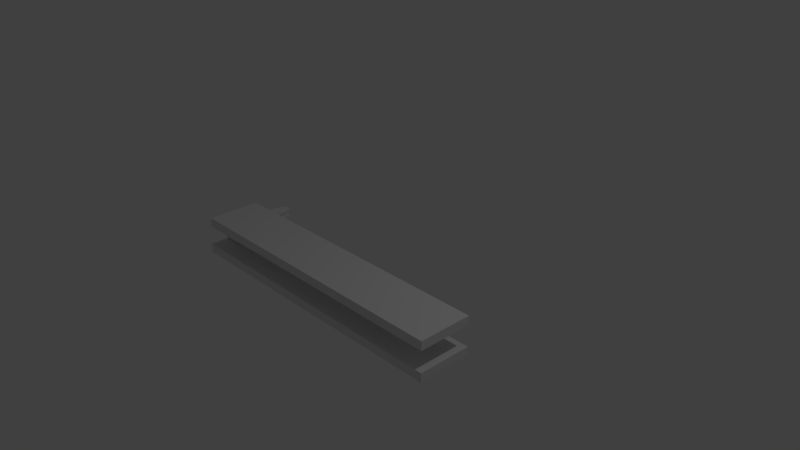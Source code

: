 # Source: longerRail.blend  (saved by Blender 2.79.0; exported with 4.5.12 LTS)
import bpy
from mathutils import Matrix  # noqa: F401  (used for matrix-valued properties, if any)

bpy.ops.wm.read_factory_settings(use_empty=True)
scene = bpy.context.scene
scene.name = 'Scene'

# ---- collections
col_collection_1 = bpy.data.collections.new('Collection 1'); scene.collection.children.link(col_collection_1)

# ---- world
world_world = bpy.data.worlds.new('World'); scene.world = world_world
world_world.color = (0.05088, 0.05088, 0.05088)
world_world.use_sun_shadow = False
world_world.sun_shadow_jitter_overblur = 0.0
world_world.cycles.sampling_method = 'MANUAL'

# ---- cameras
cam_camera = bpy.data.cameras.new('Camera')
cam_camera.clip_end = 100.0
cam_camera.lens = 35.0
cam_camera.sensor_width = 32.0
cam_camera.sensor_height = 18.0
cam_camera.ortho_scale = 7.314
cam_camera.dof.focus_distance = 0.0
cam_camera.dof.aperture_fstop = 128.0

# ---- lights
light_lamp = bpy.data.lights.new('Lamp', 'POINT')
light_lamp.transmission_factor = 0.0
light_lamp.cutoff_distance = 30.0
light_lamp.energy = 100.0
light_lamp.shadow_buffer_clip_start = 1.001
light_lamp.shadow_soft_size = 0.1
light_lamp.shadow_maximum_resolution = 0.006
light_lamp.use_absolute_resolution = True

# ---- meshes
me_cube_3 = bpy.data.meshes.new('Cube_3')
me_cube_3.from_pydata([(-1.813, -0.11, 1.215), (-1.813, -0.11, 0.5013), (-1.813, -0.2309, 0.5013), (-1.813, -0.2309, 1.215), (2.187, -0.2309, 0.5013), (2.187, -0.2309, 1.215), (2.187, -0.11, 0.5013), (2.187, -0.11, 1.215)], [], [(0, 1, 2), (0, 2, 3), (3, 2, 4), (3, 4, 5), (5, 4, 6), (5, 6, 7), (7, 6, 1), (7, 1, 0), (3, 5, 7), (3, 7, 0), (4, 2, 1), (4, 1, 6)])
me_cube_3.use_remesh_preserve_volume = False
me_cube_3.use_remesh_preserve_attributes = False
me_cube_3.use_mirror_vertex_groups = False
me_cube_3.update()
me_head = bpy.data.meshes.new('Head')
me_head.from_pydata([(-1.643, 0.04822, 0.6997), (-1.643, 0.01177, 0.6997), (-1.644, 0.01177, 0.689), (-1.644, 0.04822, 0.689), (-1.647, 0.01177, 0.6788), (-1.647, 0.04822, 0.6788), (-1.652, 0.01177, 0.6693), (-1.652, 0.04822, 0.6693), (-1.659, 0.01177, 0.661), (-1.659, 0.04822, 0.661), (-1.667, 0.01177, 0.6542), (-1.667, 0.04822, 0.6542), (-1.677, 0.01177, 0.6492), (-1.677, 0.04822, 0.6492), (-1.687, 0.01177, 0.646), (-1.687, 0.04822, 0.646), (-1.698, 0.01177, 0.645), (-1.698, 0.04822, 0.645), (-1.709, 0.01177, 0.646), (-1.709, 0.04822, 0.646), (-1.719, 0.01177, 0.6492), (-1.719, 0.04822, 0.6492), (-1.728, 0.01177, 0.6542), (-1.728, 0.04822, 0.6542), (-1.737, 0.01177, 0.661), (-1.737, 0.04822, 0.661), (-1.743, 0.01177, 0.6693), (-1.743, 0.04822, 0.6693), (-1.748, 0.01177, 0.6788), (-1.748, 0.04822, 0.6788), (-1.752, 0.01177, 0.689), (-1.752, 0.04822, 0.689), (-1.753, 0.01177, 0.6997), (-1.753, 0.04822, 0.6997), (-1.83, 0.1178, 0.6997), (-1.83, 0.1178, 0.9632), (-1.83, 0.1617, 0.9632), (-1.83, 0.1617, 0.6997), (-1.566, 0.1617, 0.9632), (-1.566, 0.1617, 0.6997), (-1.566, -0.05783, 0.6997), (-1.566, -0.05783, 0.9632), (-1.566, -0.1017, 0.9632), (-1.566, -0.1017, 0.6997), (-1.83, -0.1017, 0.9632), (-1.83, -0.1017, 0.6997), (-1.83, -0.05783, 0.6997), (-1.83, -0.05783, 0.9632), (-1.566, 0.1178, 0.9632), (-1.83, 0.07391, 0.9632), (-1.566, 0.07391, 0.9632), (-1.83, 0.02999, 0.9632), (-1.566, 0.02999, 0.9632), (-1.83, -0.01392, 0.9632), (-1.566, -0.01392, 0.9632), (-1.566, 0.1178, 0.6997), (-1.566, 0.07391, 0.6997), (-1.83, 0.07391, 0.6997), (-1.566, 0.02999, 0.6997), (-1.83, 0.02999, 0.6997), (-1.566, -0.01392, 0.6997), (-1.83, -0.01392, 0.6997)], [], [(0, 1, 2), (0, 2, 3), (3, 2, 4), (3, 4, 5), (5, 4, 6), (5, 6, 7), (7, 6, 8), (7, 8, 9), (9, 8, 10), (9, 10, 11), (11, 10, 12), (11, 12, 13), (13, 12, 14), (13, 14, 15), (15, 14, 16), (15, 16, 17), (17, 16, 18), (17, 18, 19), (19, 18, 20), (19, 20, 21), (21, 20, 22), (21, 22, 23), (23, 22, 24), (23, 24, 25), (25, 24, 26), (25, 26, 27), (27, 26, 28), (27, 28, 29), (29, 28, 30), (29, 30, 31), (31, 30, 32), (31, 32, 33), (0, 33, 32), (0, 32, 1), (2, 1, 32), (2, 32, 30), (30, 28, 26), (26, 24, 22), (22, 20, 18), (18, 16, 14), (14, 12, 10), (10, 8, 6), (6, 4, 2), (2, 30, 26), (26, 22, 18), (18, 14, 10), (10, 6, 2), (2, 26, 18), (18, 10, 2), (0, 3, 5), (0, 5, 7), (7, 9, 11), (11, 13, 15), (15, 17, 19), (19, 21, 23), (23, 25, 27), (27, 29, 31), (31, 33, 0), (0, 7, 11), (11, 15, 19), (19, 23, 27), (27, 31, 0), (0, 11, 19), (19, 27, 0), (34, 35, 36), (34, 36, 37), (37, 36, 38), (37, 38, 39), (40, 41, 42), (40, 42, 43), (43, 42, 44), (43, 44, 45), (46, 40, 43), (46, 43, 45), (41, 47, 44), (41, 44, 42), (38, 36, 35), (38, 35, 48), (48, 35, 49), (48, 49, 50), (50, 49, 51), (50, 51, 52), (52, 51, 53), (52, 53, 54), (54, 53, 47), (54, 47, 41), (37, 39, 55), (37, 55, 34), (34, 55, 56), (34, 56, 57), (57, 56, 58), (57, 58, 59), (59, 58, 60), (59, 60, 61), (61, 60, 40), (61, 40, 46), (39, 38, 48), (39, 48, 55), (55, 48, 50), (55, 50, 56), (56, 50, 52), (56, 52, 58), (58, 52, 54), (58, 54, 60), (60, 54, 41), (60, 41, 40), (45, 44, 47), (45, 47, 46), (46, 47, 53), (46, 53, 61), (61, 53, 51), (61, 51, 59), (59, 51, 49), (59, 49, 57), (57, 49, 35), (57, 35, 34)])
me_head.use_remesh_preserve_volume = False
me_head.use_remesh_preserve_attributes = False
me_head.use_mirror_vertex_groups = False
me_head.update()
me_llleg_cylinder_006 = bpy.data.meshes.new('LLLeg_Cylinder_006')
me_llleg_cylinder_006.from_pydata([(-1.767, -0.04374, 0.1919), (-1.767, -0.04374, 0.2983), (-1.767, 0.01177, 0.2983), (-1.767, 0.01177, 0.1919), (-1.629, 0.01177, 0.2983), (-1.629, 0.01177, 0.1919), (-1.629, -0.04374, 0.2983), (-1.629, -0.04374, 0.1919), (-1.667, -0.02832, 0.01891), (-1.667, -0.003658, 0.0189), (-1.729, -0.003657, 0.01891), (-1.729, -0.02832, 0.01891), (-1.753, -0.007214, 0.2983), (-1.753, -0.02492, 0.2983), (-1.752, -0.02492, 0.309), (-1.752, -0.007214, 0.309), (-1.748, -0.02492, 0.3192), (-1.748, -0.007215, 0.3192), (-1.743, -0.02492, 0.3287), (-1.743, -0.007214, 0.3287), (-1.737, -0.02492, 0.337), (-1.737, -0.007214, 0.337), (-1.728, -0.02492, 0.3438), (-1.728, -0.007214, 0.3438), (-1.719, -0.02492, 0.3488), (-1.719, -0.007214, 0.3488), (-1.709, -0.02492, 0.3519), (-1.709, -0.007214, 0.3519), (-1.698, -0.02492, 0.353), (-1.698, -0.007214, 0.353), (-1.687, -0.02492, 0.3519), (-1.687, -0.007214, 0.3519), (-1.677, -0.02492, 0.3488), (-1.677, -0.007214, 0.3488), (-1.667, -0.02492, 0.3438), (-1.667, -0.007214, 0.3438), (-1.659, -0.02492, 0.337), (-1.659, -0.007214, 0.337), (-1.652, -0.02492, 0.3287), (-1.652, -0.007214, 0.3287), (-1.647, -0.02492, 0.3192), (-1.647, -0.007214, 0.3192), (-1.644, -0.02492, 0.309), (-1.644, -0.007214, 0.309), (-1.643, -0.02492, 0.2983), (-1.643, -0.007214, 0.2983)], [], [(0, 1, 2), (0, 2, 3), (3, 2, 4), (3, 4, 5), (5, 4, 6), (5, 6, 7), (7, 6, 1), (7, 1, 0), (4, 2, 1), (4, 1, 6), (5, 7, 8), (5, 8, 9), (10, 9, 8), (10, 8, 11), (0, 3, 10), (0, 10, 11), (7, 0, 11), (7, 11, 8), (3, 5, 9), (3, 9, 10), (12, 13, 14), (12, 14, 15), (15, 14, 16), (15, 16, 17), (17, 16, 18), (17, 18, 19), (19, 18, 20), (19, 20, 21), (21, 20, 22), (21, 22, 23), (23, 22, 24), (23, 24, 25), (25, 24, 26), (25, 26, 27), (27, 26, 28), (27, 28, 29), (29, 28, 30), (29, 30, 31), (31, 30, 32), (31, 32, 33), (33, 32, 34), (33, 34, 35), (35, 34, 36), (35, 36, 37), (37, 36, 38), (37, 38, 39), (39, 38, 40), (39, 40, 41), (41, 40, 42), (41, 42, 43), (43, 42, 44), (43, 44, 45), (12, 45, 44), (12, 44, 13), (14, 13, 44), (14, 44, 42), (42, 40, 38), (38, 36, 34), (34, 32, 30), (30, 28, 26), (26, 24, 22), (22, 20, 18), (18, 16, 14), (14, 42, 38), (38, 34, 30), (30, 26, 22), (22, 18, 14), (14, 38, 30), (30, 22, 14), (12, 15, 17), (12, 17, 19), (19, 21, 23), (23, 25, 27), (27, 29, 31), (31, 33, 35), (35, 37, 39), (39, 41, 43), (43, 45, 12), (12, 19, 23), (23, 27, 31), (31, 35, 39), (39, 43, 12), (12, 23, 31), (31, 39, 12)])
me_llleg_cylinder_006.use_remesh_preserve_volume = False
me_llleg_cylinder_006.use_remesh_preserve_attributes = False
me_llleg_cylinder_006.use_mirror_vertex_groups = False
me_llleg_cylinder_006.update()
me_ruleg_cylinder_008 = bpy.data.meshes.new('RULeg_Cylinder_008')
me_ruleg_cylinder_008.from_pydata([(-1.643, 0.1037, 0.3595), (-1.643, 0.08491, 0.3595), (-1.644, 0.08491, 0.3488), (-1.644, 0.1037, 0.3488), (-1.647, 0.08491, 0.3386), (-1.647, 0.1037, 0.3386), (-1.652, 0.08491, 0.3291), (-1.652, 0.1037, 0.3291), (-1.659, 0.08491, 0.3208), (-1.659, 0.1037, 0.3208), (-1.667, 0.08491, 0.314), (-1.667, 0.1037, 0.314), (-1.677, 0.08491, 0.309), (-1.677, 0.1037, 0.309), (-1.687, 0.08491, 0.3059), (-1.687, 0.1037, 0.3059), (-1.698, 0.08491, 0.3048), (-1.698, 0.1037, 0.3048), (-1.709, 0.08491, 0.3059), (-1.709, 0.1037, 0.3059), (-1.719, 0.08491, 0.309), (-1.719, 0.1037, 0.309), (-1.728, 0.08491, 0.314), (-1.728, 0.1037, 0.314), (-1.737, 0.08491, 0.3208), (-1.737, 0.1037, 0.3208), (-1.743, 0.08491, 0.3291), (-1.743, 0.1037, 0.3291), (-1.748, 0.08491, 0.3386), (-1.748, 0.1037, 0.3386), (-1.752, 0.08491, 0.3488), (-1.752, 0.1037, 0.3488), (-1.753, 0.08491, 0.3595), (-1.753, 0.1037, 0.3595), (-1.643, 0.06705, 0.3595), (-1.643, 0.04822, 0.3595), (-1.644, 0.04822, 0.3488), (-1.644, 0.06705, 0.3488), (-1.647, 0.04822, 0.3386), (-1.647, 0.06705, 0.3386), (-1.652, 0.04822, 0.3291), (-1.652, 0.06705, 0.3291), (-1.659, 0.04822, 0.3208), (-1.659, 0.06705, 0.3208), (-1.667, 0.04822, 0.314), (-1.667, 0.06705, 0.314), (-1.677, 0.04822, 0.309), (-1.677, 0.06705, 0.309), (-1.687, 0.04822, 0.3059), (-1.687, 0.06705, 0.3059), (-1.698, 0.04822, 0.3048), (-1.698, 0.06705, 0.3048), (-1.709, 0.04822, 0.3059), (-1.709, 0.06705, 0.3059), (-1.719, 0.04822, 0.309), (-1.719, 0.06705, 0.309), (-1.728, 0.04822, 0.314), (-1.728, 0.06705, 0.314), (-1.737, 0.04822, 0.3208), (-1.737, 0.06705, 0.3208), (-1.743, 0.04822, 0.3291), (-1.743, 0.06705, 0.3291), (-1.748, 0.04822, 0.3386), (-1.748, 0.06705, 0.3386), (-1.752, 0.04822, 0.3488), (-1.752, 0.06705, 0.3488), (-1.753, 0.04822, 0.3595), (-1.753, 0.06705, 0.3595), (-1.767, 0.04822, 0.5325), (-1.767, 0.04822, 0.6389), (-1.767, 0.1037, 0.6389), (-1.767, 0.1037, 0.5325), (-1.698, 0.1037, 0.5325), (-1.698, 0.1037, 0.6389), (-1.629, 0.1037, 0.6389), (-1.629, 0.1037, 0.5325), (-1.629, 0.04822, 0.6389), (-1.629, 0.04822, 0.5325), (-1.698, 0.04822, 0.5325), (-1.698, 0.04822, 0.6389), (-1.767, 0.04822, 0.3595), (-1.698, 0.04822, 0.3595), (-1.698, 0.1037, 0.3595), (-1.629, 0.1037, 0.3595), (-1.629, 0.04822, 0.3595), (-1.767, 0.1037, 0.3595), (-1.643, 0.04822, 0.6389), (-1.643, 0.08468, 0.6389), (-1.644, 0.08468, 0.6496), (-1.644, 0.04822, 0.6496), (-1.647, 0.08468, 0.6598), (-1.647, 0.04822, 0.6598), (-1.652, 0.08468, 0.6693), (-1.652, 0.04822, 0.6693), (-1.659, 0.08468, 0.6776), (-1.659, 0.04822, 0.6776), (-1.667, 0.08468, 0.6844), (-1.667, 0.04822, 0.6844), (-1.677, 0.08468, 0.6894), (-1.677, 0.04822, 0.6894), (-1.687, 0.08468, 0.6925), (-1.687, 0.04822, 0.6925), (-1.698, 0.08468, 0.6936), (-1.698, 0.04822, 0.6936), (-1.709, 0.08468, 0.6925), (-1.709, 0.04822, 0.6925), (-1.719, 0.08468, 0.6894), (-1.719, 0.04822, 0.6894), (-1.728, 0.08468, 0.6844), (-1.728, 0.04822, 0.6844), (-1.737, 0.08468, 0.6776), (-1.737, 0.04822, 0.6776), (-1.743, 0.08468, 0.6693), (-1.743, 0.04822, 0.6693), (-1.748, 0.08468, 0.6598), (-1.748, 0.04822, 0.6598), (-1.752, 0.08468, 0.6496), (-1.752, 0.04822, 0.6496), (-1.753, 0.08468, 0.6389), (-1.753, 0.04822, 0.6389)], [], [(0, 1, 2), (0, 2, 3), (3, 2, 4), (3, 4, 5), (5, 4, 6), (5, 6, 7), (7, 6, 8), (7, 8, 9), (9, 8, 10), (9, 10, 11), (11, 10, 12), (11, 12, 13), (13, 12, 14), (13, 14, 15), (15, 14, 16), (15, 16, 17), (17, 16, 18), (17, 18, 19), (19, 18, 20), (19, 20, 21), (21, 20, 22), (21, 22, 23), (23, 22, 24), (23, 24, 25), (25, 24, 26), (25, 26, 27), (27, 26, 28), (27, 28, 29), (29, 28, 30), (29, 30, 31), (31, 30, 32), (31, 32, 33), (0, 33, 32), (0, 32, 1), (2, 1, 32), (2, 32, 30), (30, 28, 26), (26, 24, 22), (22, 20, 18), (18, 16, 14), (14, 12, 10), (10, 8, 6), (6, 4, 2), (2, 30, 26), (26, 22, 18), (18, 14, 10), (10, 6, 2), (2, 26, 18), (18, 10, 2), (0, 3, 5), (0, 5, 7), (7, 9, 11), (11, 13, 15), (15, 17, 19), (19, 21, 23), (23, 25, 27), (27, 29, 31), (31, 33, 0), (0, 7, 11), (11, 15, 19), (19, 23, 27), (27, 31, 0), (0, 11, 19), (19, 27, 0), (34, 35, 36), (34, 36, 37), (37, 36, 38), (37, 38, 39), (39, 38, 40), (39, 40, 41), (41, 40, 42), (41, 42, 43), (43, 42, 44), (43, 44, 45), (45, 44, 46), (45, 46, 47), (47, 46, 48), (47, 48, 49), (49, 48, 50), (49, 50, 51), (51, 50, 52), (51, 52, 53), (53, 52, 54), (53, 54, 55), (55, 54, 56), (55, 56, 57), (57, 56, 58), (57, 58, 59), (59, 58, 60), (59, 60, 61), (61, 60, 62), (61, 62, 63), (63, 62, 64), (63, 64, 65), (65, 64, 66), (65, 66, 67), (34, 67, 66), (34, 66, 35), (36, 35, 66), (36, 66, 64), (64, 62, 60), (60, 58, 56), (56, 54, 52), (52, 50, 48), (48, 46, 44), (44, 42, 40), (40, 38, 36), (36, 64, 60), (60, 56, 52), (52, 48, 44), (44, 40, 36), (36, 60, 52), (52, 44, 36), (34, 37, 39), (34, 39, 41), (41, 43, 45), (45, 47, 49), (49, 51, 53), (53, 55, 57), (57, 59, 61), (61, 63, 65), (65, 67, 34), (34, 41, 45), (45, 49, 53), (53, 57, 61), (61, 65, 34), (34, 45, 53), (53, 61, 34), (68, 69, 70), (68, 70, 71), (72, 73, 74), (72, 74, 75), (75, 74, 76), (75, 76, 77), (78, 79, 69), (78, 69, 68), (78, 68, 80), (78, 80, 81), (73, 70, 69), (73, 69, 79), (82, 83, 84), (82, 84, 81), (72, 75, 83), (72, 83, 82), (68, 71, 85), (68, 85, 80), (75, 77, 84), (75, 84, 83), (71, 72, 82), (71, 82, 85), (85, 82, 81), (85, 81, 80), (74, 73, 79), (74, 79, 76), (77, 78, 81), (77, 81, 84), (77, 76, 79), (77, 79, 78), (71, 70, 73), (71, 73, 72), (86, 87, 88), (86, 88, 89), (89, 88, 90), (89, 90, 91), (91, 90, 92), (91, 92, 93), (93, 92, 94), (93, 94, 95), (95, 94, 96), (95, 96, 97), (97, 96, 98), (97, 98, 99), (99, 98, 100), (99, 100, 101), (101, 100, 102), (101, 102, 103), (103, 102, 104), (103, 104, 105), (105, 104, 106), (105, 106, 107), (107, 106, 108), (107, 108, 109), (109, 108, 110), (109, 110, 111), (111, 110, 112), (111, 112, 113), (113, 112, 114), (113, 114, 115), (115, 114, 116), (115, 116, 117), (117, 116, 118), (117, 118, 119), (86, 119, 118), (86, 118, 87), (88, 87, 118), (88, 118, 116), (116, 114, 112), (112, 110, 108), (108, 106, 104), (104, 102, 100), (100, 98, 96), (96, 94, 92), (92, 90, 88), (88, 116, 112), (112, 108, 104), (104, 100, 96), (96, 92, 88), (88, 112, 104), (104, 96, 88), (86, 89, 91), (86, 91, 93), (93, 95, 97), (97, 99, 101), (101, 103, 105), (105, 107, 109), (109, 111, 113), (113, 115, 117), (117, 119, 86), (86, 93, 97), (97, 101, 105), (105, 109, 113), (113, 117, 86), (86, 97, 105), (105, 113, 86)])
me_ruleg_cylinder_008.use_remesh_preserve_volume = False
me_ruleg_cylinder_008.use_remesh_preserve_attributes = False
me_ruleg_cylinder_008.use_mirror_vertex_groups = False
me_ruleg_cylinder_008.update()
me_rlleg_cylinder_007 = bpy.data.meshes.new('RLLeg_Cylinder_007')
me_rlleg_cylinder_007.from_pydata([(-1.767, 0.04822, 0.1919), (-1.767, 0.04822, 0.2983), (-1.767, 0.1037, 0.2983), (-1.767, 0.1037, 0.1919), (-1.629, 0.1037, 0.2983), (-1.629, 0.1037, 0.1919), (-1.629, 0.04822, 0.2983), (-1.629, 0.04822, 0.1919), (-1.667, 0.06364, 0.0189), (-1.667, 0.08831, 0.01891), (-1.729, 0.08831, 0.0189), (-1.729, 0.06364, 0.0189), (-1.753, 0.08475, 0.2983), (-1.753, 0.06705, 0.2983), (-1.752, 0.06705, 0.309), (-1.752, 0.08475, 0.309), (-1.748, 0.06705, 0.3192), (-1.748, 0.08475, 0.3192), (-1.743, 0.06705, 0.3287), (-1.743, 0.08475, 0.3287), (-1.737, 0.06705, 0.337), (-1.737, 0.08475, 0.337), (-1.728, 0.06705, 0.3438), (-1.728, 0.08475, 0.3438), (-1.719, 0.06705, 0.3488), (-1.719, 0.08475, 0.3488), (-1.709, 0.06705, 0.3519), (-1.709, 0.08475, 0.3519), (-1.698, 0.06705, 0.353), (-1.698, 0.08475, 0.353), (-1.687, 0.06705, 0.3519), (-1.687, 0.08475, 0.3519), (-1.677, 0.06705, 0.3488), (-1.677, 0.08475, 0.3488), (-1.667, 0.06705, 0.3438), (-1.667, 0.08475, 0.3438), (-1.659, 0.06705, 0.337), (-1.659, 0.08475, 0.337), (-1.652, 0.06705, 0.3287), (-1.652, 0.08475, 0.3287), (-1.647, 0.06705, 0.3192), (-1.647, 0.08475, 0.3192), (-1.644, 0.06705, 0.309), (-1.644, 0.08475, 0.309), (-1.643, 0.06705, 0.2983), (-1.643, 0.08475, 0.2983)], [], [(0, 1, 2), (0, 2, 3), (3, 2, 4), (3, 4, 5), (5, 4, 6), (5, 6, 7), (7, 6, 1), (7, 1, 0), (4, 2, 1), (4, 1, 6), (5, 7, 8), (5, 8, 9), (10, 9, 8), (10, 8, 11), (0, 3, 10), (0, 10, 11), (7, 0, 11), (7, 11, 8), (3, 5, 9), (3, 9, 10), (12, 13, 14), (12, 14, 15), (15, 14, 16), (15, 16, 17), (17, 16, 18), (17, 18, 19), (19, 18, 20), (19, 20, 21), (21, 20, 22), (21, 22, 23), (23, 22, 24), (23, 24, 25), (25, 24, 26), (25, 26, 27), (27, 26, 28), (27, 28, 29), (29, 28, 30), (29, 30, 31), (31, 30, 32), (31, 32, 33), (33, 32, 34), (33, 34, 35), (35, 34, 36), (35, 36, 37), (37, 36, 38), (37, 38, 39), (39, 38, 40), (39, 40, 41), (41, 40, 42), (41, 42, 43), (43, 42, 44), (43, 44, 45), (12, 45, 44), (12, 44, 13), (14, 13, 44), (14, 44, 42), (42, 40, 38), (38, 36, 34), (34, 32, 30), (30, 28, 26), (26, 24, 22), (22, 20, 18), (18, 16, 14), (14, 42, 38), (38, 34, 30), (30, 26, 22), (22, 18, 14), (14, 38, 30), (30, 22, 14), (12, 15, 17), (12, 17, 19), (19, 21, 23), (23, 25, 27), (27, 29, 31), (31, 33, 35), (35, 37, 39), (39, 41, 43), (43, 45, 12), (12, 19, 23), (23, 27, 31), (31, 35, 39), (39, 43, 12), (12, 23, 31), (31, 39, 12)])
me_rlleg_cylinder_007.use_remesh_preserve_volume = False
me_rlleg_cylinder_007.use_remesh_preserve_attributes = False
me_rlleg_cylinder_007.use_mirror_vertex_groups = False
me_rlleg_cylinder_007.update()
me_cube_002 = bpy.data.meshes.new('Cube_002')
me_cube_002.from_pydata([(-1.763, 0.29, 1.215), (-1.763, 0.29, 0.5013), (-1.763, 0.1691, 0.5013), (-1.763, 0.1691, 1.215), (2.187, 0.1691, 0.5013), (2.187, 0.1691, 1.215), (2.187, 0.29, 0.5013), (2.187, 0.29, 1.215)], [], [(0, 1, 2), (0, 2, 3), (3, 2, 4), (3, 4, 5), (5, 4, 6), (5, 6, 7), (7, 6, 1), (7, 1, 0), (3, 5, 7), (3, 7, 0), (4, 2, 1), (4, 1, 6)])
me_cube_002.use_remesh_preserve_volume = False
me_cube_002.use_remesh_preserve_attributes = False
me_cube_002.use_mirror_vertex_groups = False
me_cube_002.update()
me_luleg_cylinder_005 = bpy.data.meshes.new('LULeg_Cylinder_005')
me_luleg_cylinder_005.from_pydata([(-1.643, -0.02492, 0.3595), (-1.643, -0.04374, 0.3595), (-1.644, -0.04374, 0.3488), (-1.644, -0.02492, 0.3488), (-1.647, -0.04374, 0.3386), (-1.647, -0.02492, 0.3386), (-1.652, -0.04374, 0.3291), (-1.652, -0.02492, 0.3291), (-1.659, -0.04374, 0.3208), (-1.659, -0.02492, 0.3208), (-1.667, -0.04374, 0.314), (-1.667, -0.02492, 0.314), (-1.677, -0.04374, 0.309), (-1.677, -0.02492, 0.309), (-1.687, -0.04374, 0.3059), (-1.687, -0.02492, 0.3059), (-1.698, -0.04374, 0.3048), (-1.698, -0.02492, 0.3048), (-1.709, -0.04374, 0.3059), (-1.709, -0.02492, 0.3059), (-1.719, -0.04374, 0.309), (-1.719, -0.02492, 0.309), (-1.728, -0.04374, 0.314), (-1.728, -0.02492, 0.314), (-1.737, -0.04374, 0.3208), (-1.737, -0.02492, 0.3208), (-1.743, -0.04374, 0.3291), (-1.743, -0.02492, 0.3291), (-1.748, -0.04374, 0.3386), (-1.748, -0.02492, 0.3386), (-1.752, -0.04374, 0.3488), (-1.752, -0.02492, 0.3488), (-1.753, -0.04374, 0.3595), (-1.753, -0.02492, 0.3595), (-1.643, 0.01177, 0.3595), (-1.643, -0.007059, 0.3595), (-1.644, -0.007059, 0.3488), (-1.644, 0.01177, 0.3488), (-1.647, -0.007059, 0.3386), (-1.647, 0.01177, 0.3386), (-1.652, -0.007059, 0.3291), (-1.652, 0.01177, 0.3291), (-1.659, -0.007059, 0.3208), (-1.659, 0.01177, 0.3208), (-1.667, -0.007059, 0.314), (-1.667, 0.01177, 0.314), (-1.677, -0.007059, 0.309), (-1.677, 0.01177, 0.309), (-1.687, -0.007059, 0.3059), (-1.687, 0.01177, 0.3059), (-1.698, -0.007059, 0.3048), (-1.698, 0.01177, 0.3048), (-1.709, -0.007059, 0.3059), (-1.709, 0.01177, 0.3059), (-1.719, -0.007059, 0.309), (-1.719, 0.01177, 0.309), (-1.728, -0.007059, 0.314), (-1.728, 0.01177, 0.314), (-1.737, -0.007059, 0.3208), (-1.737, 0.01177, 0.3208), (-1.743, -0.007059, 0.3291), (-1.743, 0.01177, 0.3291), (-1.748, -0.007059, 0.3386), (-1.748, 0.01177, 0.3386), (-1.752, -0.007059, 0.3488), (-1.752, 0.01177, 0.3488), (-1.753, -0.007059, 0.3595), (-1.753, 0.01177, 0.3595), (-1.767, -0.04374, 0.5325), (-1.767, -0.04374, 0.6389), (-1.767, 0.01177, 0.6389), (-1.767, 0.01177, 0.5325), (-1.629, 0.01177, 0.6389), (-1.629, 0.01177, 0.5325), (-1.629, -0.04374, 0.6389), (-1.629, -0.04374, 0.5325), (-1.629, -0.04374, 0.3595), (-1.629, 0.01177, 0.3595), (-1.767, 0.01177, 0.3595), (-1.767, -0.04374, 0.3595), (-1.643, -0.02469, 0.6389), (-1.643, 0.01177, 0.6389), (-1.644, 0.01177, 0.6496), (-1.644, -0.02469, 0.6496), (-1.647, 0.01177, 0.6598), (-1.647, -0.02469, 0.6598), (-1.652, 0.01177, 0.6693), (-1.652, -0.02469, 0.6693), (-1.659, 0.01177, 0.6776), (-1.659, -0.02469, 0.6776), (-1.667, 0.01177, 0.6844), (-1.667, -0.02469, 0.6844), (-1.677, 0.01177, 0.6894), (-1.677, -0.02469, 0.6894), (-1.687, 0.01177, 0.6925), (-1.687, -0.02469, 0.6925), (-1.698, 0.01177, 0.6936), (-1.698, -0.02469, 0.6936), (-1.709, 0.01177, 0.6925), (-1.709, -0.02469, 0.6925), (-1.719, 0.01177, 0.6894), (-1.719, -0.02469, 0.6894), (-1.728, 0.01177, 0.6844), (-1.728, -0.02469, 0.6844), (-1.737, 0.01177, 0.6776), (-1.737, -0.02469, 0.6776), (-1.743, 0.01177, 0.6693), (-1.743, -0.02469, 0.6693), (-1.748, 0.01177, 0.6598), (-1.748, -0.02469, 0.6598), (-1.752, 0.01177, 0.6496), (-1.752, -0.02469, 0.6496), (-1.753, 0.01177, 0.6389), (-1.753, -0.02469, 0.6389)], [], [(0, 1, 2), (0, 2, 3), (3, 2, 4), (3, 4, 5), (5, 4, 6), (5, 6, 7), (7, 6, 8), (7, 8, 9), (9, 8, 10), (9, 10, 11), (11, 10, 12), (11, 12, 13), (13, 12, 14), (13, 14, 15), (15, 14, 16), (15, 16, 17), (17, 16, 18), (17, 18, 19), (19, 18, 20), (19, 20, 21), (21, 20, 22), (21, 22, 23), (23, 22, 24), (23, 24, 25), (25, 24, 26), (25, 26, 27), (27, 26, 28), (27, 28, 29), (29, 28, 30), (29, 30, 31), (31, 30, 32), (31, 32, 33), (0, 33, 32), (0, 32, 1), (2, 1, 32), (2, 32, 30), (30, 28, 26), (26, 24, 22), (22, 20, 18), (18, 16, 14), (14, 12, 10), (10, 8, 6), (6, 4, 2), (2, 30, 26), (26, 22, 18), (18, 14, 10), (10, 6, 2), (2, 26, 18), (18, 10, 2), (0, 3, 5), (0, 5, 7), (7, 9, 11), (11, 13, 15), (15, 17, 19), (19, 21, 23), (23, 25, 27), (27, 29, 31), (31, 33, 0), (0, 7, 11), (11, 15, 19), (19, 23, 27), (27, 31, 0), (0, 11, 19), (19, 27, 0), (34, 35, 36), (34, 36, 37), (37, 36, 38), (37, 38, 39), (39, 38, 40), (39, 40, 41), (41, 40, 42), (41, 42, 43), (43, 42, 44), (43, 44, 45), (45, 44, 46), (45, 46, 47), (47, 46, 48), (47, 48, 49), (49, 48, 50), (49, 50, 51), (51, 50, 52), (51, 52, 53), (53, 52, 54), (53, 54, 55), (55, 54, 56), (55, 56, 57), (57, 56, 58), (57, 58, 59), (59, 58, 60), (59, 60, 61), (61, 60, 62), (61, 62, 63), (63, 62, 64), (63, 64, 65), (65, 64, 66), (65, 66, 67), (34, 67, 66), (34, 66, 35), (36, 35, 66), (36, 66, 64), (64, 62, 60), (60, 58, 56), (56, 54, 52), (52, 50, 48), (48, 46, 44), (44, 42, 40), (40, 38, 36), (36, 64, 60), (60, 56, 52), (52, 48, 44), (44, 40, 36), (36, 60, 52), (52, 44, 36), (34, 37, 39), (34, 39, 41), (41, 43, 45), (45, 47, 49), (49, 51, 53), (53, 55, 57), (57, 59, 61), (61, 63, 65), (65, 67, 34), (34, 41, 45), (45, 49, 53), (53, 57, 61), (61, 65, 34), (34, 45, 53), (53, 61, 34), (68, 69, 70), (68, 70, 71), (71, 70, 72), (71, 72, 73), (73, 72, 74), (73, 74, 75), (75, 74, 69), (75, 69, 68), (72, 70, 69), (72, 69, 74), (73, 75, 76), (73, 76, 77), (78, 77, 76), (78, 76, 79), (68, 71, 78), (68, 78, 79), (75, 68, 79), (75, 79, 76), (71, 73, 77), (71, 77, 78), (80, 81, 82), (80, 82, 83), (83, 82, 84), (83, 84, 85), (85, 84, 86), (85, 86, 87), (87, 86, 88), (87, 88, 89), (89, 88, 90), (89, 90, 91), (91, 90, 92), (91, 92, 93), (93, 92, 94), (93, 94, 95), (95, 94, 96), (95, 96, 97), (97, 96, 98), (97, 98, 99), (99, 98, 100), (99, 100, 101), (101, 100, 102), (101, 102, 103), (103, 102, 104), (103, 104, 105), (105, 104, 106), (105, 106, 107), (107, 106, 108), (107, 108, 109), (109, 108, 110), (109, 110, 111), (111, 110, 112), (111, 112, 113), (80, 113, 112), (80, 112, 81), (82, 81, 112), (82, 112, 110), (110, 108, 106), (106, 104, 102), (102, 100, 98), (98, 96, 94), (94, 92, 90), (90, 88, 86), (86, 84, 82), (82, 110, 106), (106, 102, 98), (98, 94, 90), (90, 86, 82), (82, 106, 98), (98, 90, 82), (80, 83, 85), (80, 85, 87), (87, 89, 91), (91, 93, 95), (95, 97, 99), (99, 101, 103), (103, 105, 107), (107, 109, 111), (111, 113, 80), (80, 87, 91), (91, 95, 99), (99, 103, 107), (107, 111, 80), (80, 91, 99), (99, 107, 80)])
me_luleg_cylinder_005.use_remesh_preserve_volume = False
me_luleg_cylinder_005.use_remesh_preserve_attributes = False
me_luleg_cylinder_005.use_mirror_vertex_groups = False
me_luleg_cylinder_005.update()

# ---- objects
ob_cube_3 = bpy.data.objects.new('Cube_3', me_cube_3)
ob_head = bpy.data.objects.new('Head', me_head)
ob_llleg_cylinder_006 = bpy.data.objects.new('LLLeg_Cylinder_006', me_llleg_cylinder_006)
ob_ruleg_cylinder_008 = bpy.data.objects.new('RULeg_Cylinder_008', me_ruleg_cylinder_008)
ob_rlleg_cylinder_007 = bpy.data.objects.new('RLLeg_Cylinder_007', me_rlleg_cylinder_007)
ob_cube_002 = bpy.data.objects.new('Cube_002', me_cube_002)
ob_luleg_cylinder_005 = bpy.data.objects.new('LULeg_Cylinder_005', me_luleg_cylinder_005)
ob_lamp = bpy.data.objects.new('Lamp', light_lamp)
ob_camera = bpy.data.objects.new('Camera', cam_camera)

# ---- transforms, parenting, visibility, modifiers, constraints
ob_cube_3.location = (0.0, 0.0, 0.0)
ob_cube_3.rotation_euler = (1.571, -0.0, 0.0)
ob_cube_3.lineart.crease_threshold = 0.0
ob_head.location = (0.0, 0.0, 0.0)
ob_head.rotation_euler = (1.571, -0.0, 0.0)
ob_head.lineart.crease_threshold = 0.0
ob_llleg_cylinder_006.location = (0.0, 0.0, 0.0)
ob_llleg_cylinder_006.rotation_euler = (1.571, -0.0, 0.0)
ob_llleg_cylinder_006.lineart.crease_threshold = 0.0
ob_ruleg_cylinder_008.location = (0.0, 0.0, 0.0)
ob_ruleg_cylinder_008.rotation_euler = (1.571, -0.0, 0.0)
ob_ruleg_cylinder_008.lineart.crease_threshold = 0.0
ob_rlleg_cylinder_007.location = (0.0, 0.0, 0.0)
ob_rlleg_cylinder_007.rotation_euler = (1.571, -0.0, 0.0)
ob_rlleg_cylinder_007.lineart.crease_threshold = 0.0
ob_cube_002.location = (0.0, 0.0, 0.0)
ob_cube_002.rotation_euler = (1.571, -0.0, 0.0)
ob_cube_002.lineart.crease_threshold = 0.0
ob_luleg_cylinder_005.location = (0.0, 0.0, 0.0)
ob_luleg_cylinder_005.rotation_euler = (1.571, -0.0, 0.0)
ob_luleg_cylinder_005.lineart.crease_threshold = 0.0
ob_lamp.location = (4.076, 1.005, 5.904)
ob_lamp.rotation_euler = (0.6503, 0.05522, 1.866)
ob_lamp.lock_rotations_4d = False
ob_lamp.empty_display_type = 'ARROWS'
ob_lamp.color = (0.0, 0.0, 0.0, 0.0)
ob_lamp.lineart.crease_threshold = 0.0
ob_camera.location = (7.481, -6.508, 5.344)
ob_camera.rotation_euler = (1.109, 0.0, 0.8149)
ob_camera.lock_rotations_4d = False
ob_camera.empty_display_type = 'ARROWS'
ob_camera.color = (0.0, 0.0, 0.0, 0.0)
ob_camera.display_type = 'WIRE'
ob_camera.lineart.crease_threshold = 0.0

# ---- collection membership
col_collection_1.objects.link(ob_cube_3)
col_collection_1.objects.link(ob_head)
col_collection_1.objects.link(ob_llleg_cylinder_006)
col_collection_1.objects.link(ob_ruleg_cylinder_008)
col_collection_1.objects.link(ob_rlleg_cylinder_007)
col_collection_1.objects.link(ob_cube_002)
col_collection_1.objects.link(ob_luleg_cylinder_005)
col_collection_1.objects.link(ob_lamp)
col_collection_1.objects.link(ob_camera)

# ---- scene / render settings (as saved in the file)
scene.camera = ob_camera
scene.frame_start = 1; scene.frame_end = 250; scene.frame_set(1)
scene.render.engine = 'BLENDER_EEVEE_NEXT'
scene.render.resolution_percentage = 49
scene.render.dither_intensity = 0.0
scene.cycles.use_denoising = False
scene.cycles.samples = 128
scene.cycles.sampling_pattern = 'TABULATED_SOBOL'
scene.cycles.use_adaptive_sampling = False
scene.cycles.use_light_tree = False
scene.cycles.blur_glossy = 0.0
scene.cycles.sample_clamp_indirect = 0.0
scene.view_settings.view_transform = 'Standard'
bpy.context.view_layer.update()
